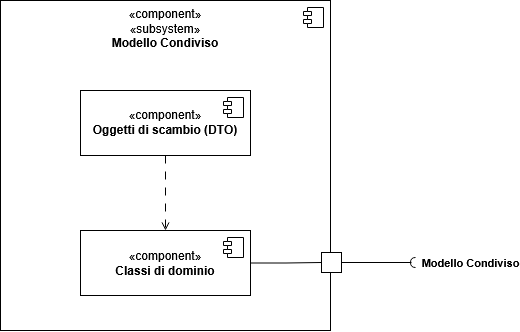

The diagram above was exported from draw.io. Its source (the exported page's mxGraphModel, read from the mxfile embedded in the PNG):
<mxGraphModel dx="840" dy="646" grid="1" gridSize="10" guides="1" tooltips="1" connect="1" arrows="1" fold="1" page="1" pageScale="1" pageWidth="1169" pageHeight="827" math="0" shadow="0">
  <root>
    <mxCell id="0" />
    <mxCell id="1" parent="0" />
    <mxCell id="GR-BRfMRjFsUZh0VJTj3-1" parent="1" style="html=1;dropTarget=0;whiteSpace=wrap;verticalAlign=top;" value="«component»&lt;br&gt;«subsystem»&lt;br&gt;&lt;b&gt;Modello Condiviso&lt;/b&gt;" vertex="1">
      <mxGeometry height="330" width="330" x="280" y="80" as="geometry" />
    </mxCell>
    <mxCell id="GR-BRfMRjFsUZh0VJTj3-2" parent="GR-BRfMRjFsUZh0VJTj3-1" style="shape=module;jettyWidth=8;jettyHeight=4;" value="" vertex="1">
      <mxGeometry height="20" relative="1" width="20" x="1" as="geometry">
        <mxPoint x="-27" y="7" as="offset" />
      </mxGeometry>
    </mxCell>
    <mxCell id="GR-BRfMRjFsUZh0VJTj3-3" parent="1" style="html=1;dropTarget=0;whiteSpace=wrap;verticalAlign=middle;" value="«component»&lt;br&gt;&lt;b&gt;Oggetti di scambio (DTO)&lt;/b&gt;" vertex="1">
      <mxGeometry height="65" width="170" x="360" y="170" as="geometry" />
    </mxCell>
    <mxCell id="GR-BRfMRjFsUZh0VJTj3-4" parent="GR-BRfMRjFsUZh0VJTj3-3" style="shape=module;jettyWidth=8;jettyHeight=4;" value="" vertex="1">
      <mxGeometry height="20" relative="1" width="20" x="1" as="geometry">
        <mxPoint x="-27" y="7" as="offset" />
      </mxGeometry>
    </mxCell>
    <mxCell id="GR-BRfMRjFsUZh0VJTj3-25" edge="1" parent="1" source="GR-BRfMRjFsUZh0VJTj3-5" style="edgeStyle=orthogonalEdgeStyle;rounded=0;orthogonalLoop=1;jettySize=auto;html=1;entryX=0;entryY=0.5;entryDx=0;entryDy=0;defaultLabelBackgroundColor=page;labelPadding=0 4;endArrow=none;endFill=0;" target="GR-BRfMRjFsUZh0VJTj3-21">
      <mxGeometry relative="1" x="0.007" as="geometry" />
    </mxCell>
    <mxCell id="GR-BRfMRjFsUZh0VJTj3-5" parent="1" style="html=1;dropTarget=0;whiteSpace=wrap;verticalAlign=middle;" value="«component»&lt;br&gt;&lt;b&gt;Classi di dominio&lt;/b&gt;" vertex="1">
      <mxGeometry height="65" width="170" x="360" y="310" as="geometry" />
    </mxCell>
    <mxCell id="GR-BRfMRjFsUZh0VJTj3-6" parent="GR-BRfMRjFsUZh0VJTj3-5" style="shape=module;jettyWidth=8;jettyHeight=4;" value="" vertex="1">
      <mxGeometry height="20" relative="1" width="20" x="1" as="geometry">
        <mxPoint x="-27" y="7" as="offset" />
      </mxGeometry>
    </mxCell>
    <mxCell id="GR-BRfMRjFsUZh0VJTj3-11" edge="1" parent="1" source="GR-BRfMRjFsUZh0VJTj3-3" style="edgeStyle=orthogonalEdgeStyle;rounded=0;orthogonalLoop=1;jettySize=auto;html=1;entryX=0.5;entryY=0;entryDx=0;entryDy=0;defaultLabelBackgroundColor=page;labelPadding=0 4;dashed=1;dashPattern=8 8;endArrow=open;endFill=0;" target="GR-BRfMRjFsUZh0VJTj3-5">
      <mxGeometry relative="1" as="geometry">
        <mxPoint x="445" y="275" as="targetPoint" />
      </mxGeometry>
    </mxCell>
    <mxCell id="GR-BRfMRjFsUZh0VJTj3-27" connectable="0" parent="1" style="group" value="" vertex="1">
      <mxGeometry height="26" width="169" x="601" y="329" as="geometry" />
    </mxCell>
    <mxCell id="GR-BRfMRjFsUZh0VJTj3-24" connectable="0" parent="GR-BRfMRjFsUZh0VJTj3-27" style="group" value="" vertex="1">
      <mxGeometry height="20" width="94" y="3" as="geometry" />
    </mxCell>
    <mxCell id="GR-BRfMRjFsUZh0VJTj3-21" parent="GR-BRfMRjFsUZh0VJTj3-24" style="html=1;rounded=0;" value="" vertex="1">
      <mxGeometry height="20" width="20" as="geometry" />
    </mxCell>
    <mxCell id="GR-BRfMRjFsUZh0VJTj3-22" edge="1" parent="GR-BRfMRjFsUZh0VJTj3-24" source="GR-BRfMRjFsUZh0VJTj3-21" style="endArrow=none;html=1;rounded=0;align=center;verticalAlign=top;endFill=0;labelBackgroundColor=none;endSize=2;defaultLabelBackgroundColor=page;labelPadding=0 4;strokeWidth=1;" value="">
      <mxGeometry relative="1" as="geometry">
        <mxPoint x="90" y="10" as="targetPoint" />
      </mxGeometry>
    </mxCell>
    <mxCell id="GR-BRfMRjFsUZh0VJTj3-23" parent="GR-BRfMRjFsUZh0VJTj3-24" style="shape=requiredInterface;html=1;fontSize=11;align=center;fillColor=none;points=[];aspect=fixed;resizable=0;verticalAlign=bottom;labelPosition=center;verticalLabelPosition=top;flipH=1;rotation=0;" value="" vertex="1">
      <mxGeometry height="10" width="5" x="89" y="5" as="geometry" />
    </mxCell>
    <mxCell id="GR-BRfMRjFsUZh0VJTj3-26" parent="1" style="text;align=center;fontStyle=1;verticalAlign=middle;spacingLeft=3;spacingRight=3;strokeColor=none;rotatable=0;points=[[0,0.5],[1,0.5]];portConstraint=eastwest;html=1;fontSize=11;" value="Modello Condiviso" vertex="1">
      <mxGeometry height="26" width="80" x="710" y="329" as="geometry" />
    </mxCell>
  </root>
</mxGraphModel>